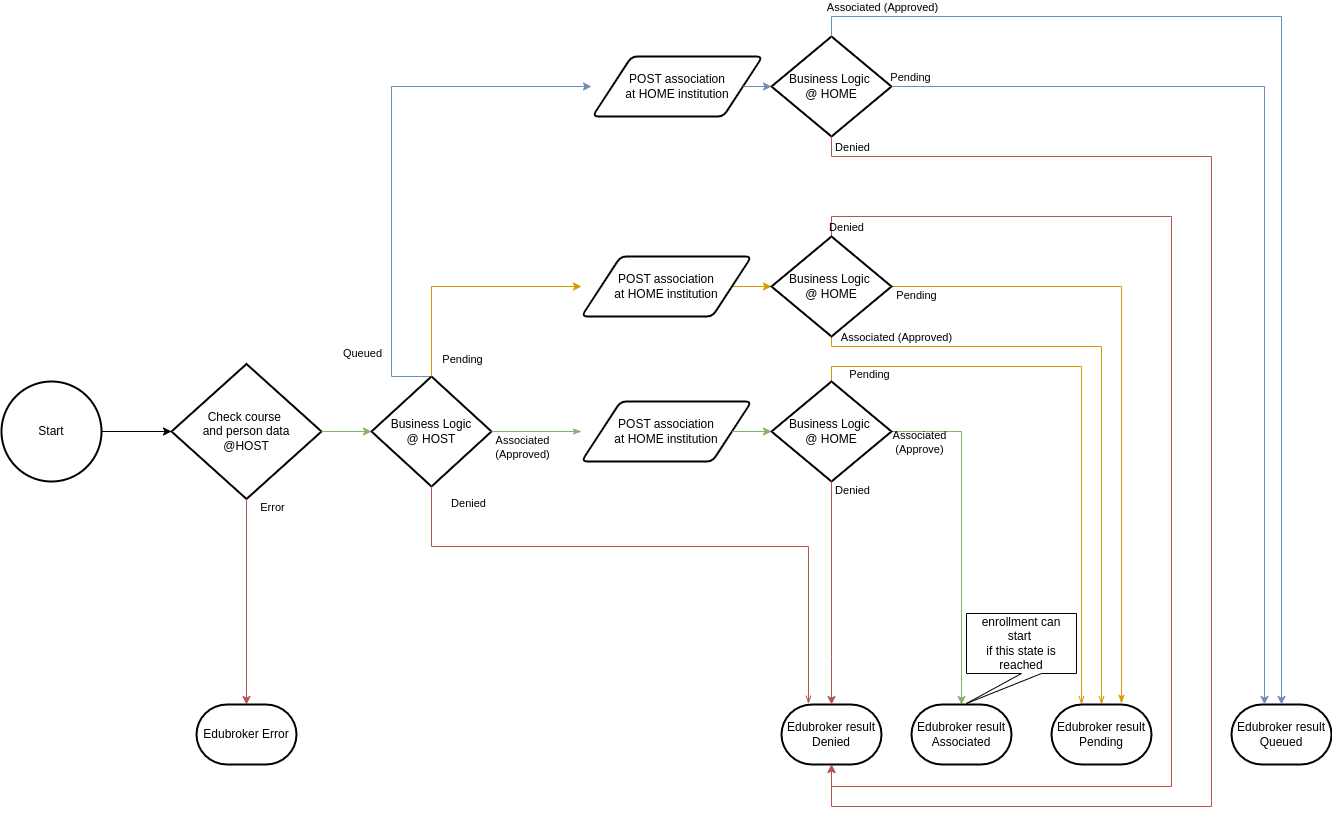

The diagram above was exported from draw.io. Its source (the exported page's mxGraphModel, read from the mxfile embedded in the PNG):
<mxGraphModel dx="2060" dy="2043" grid="1" gridSize="10" guides="1" tooltips="1" connect="1" arrows="1" fold="1" page="1" pageScale="1" pageWidth="1169" pageHeight="827" math="0" shadow="0">
  <root>
    <mxCell id="0" />
    <mxCell id="1" parent="0" />
    <mxCell id="3" value="Start" style="strokeWidth=2;html=1;shape=mxgraph.flowchart.start_2;whiteSpace=wrap;" parent="1" vertex="1">
      <mxGeometry x="30" y="195" width="100" height="100" as="geometry" />
    </mxCell>
    <mxCell id="9" value="&lt;div&gt;Check course&amp;nbsp;&lt;/div&gt;&lt;div&gt;and person data&lt;/div&gt;&lt;div&gt;@HOST&lt;br&gt;&lt;/div&gt;" style="strokeWidth=2;html=1;shape=mxgraph.flowchart.decision;whiteSpace=wrap;" parent="1" vertex="1">
      <mxGeometry x="200" y="177.5" width="150" height="135" as="geometry" />
    </mxCell>
    <mxCell id="10" style="edgeStyle=orthogonalEdgeStyle;rounded=0;orthogonalLoop=1;jettySize=auto;html=1;entryX=0;entryY=0.5;entryDx=0;entryDy=0;entryPerimeter=0;fillColor=#ffe6cc;strokeColor=#d79b00;" parent="1" source="sIMDlrYZV-DwqEleEBH8-46" target="31" edge="1">
      <mxGeometry relative="1" as="geometry">
        <Array as="points">
          <mxPoint x="677" y="100" />
        </Array>
      </mxGeometry>
    </mxCell>
    <mxCell id="B19b_Hw-H-aoUE7rkv5B-38" style="edgeStyle=orthogonalEdgeStyle;rounded=0;orthogonalLoop=1;jettySize=auto;html=1;fillColor=#dae8fc;strokeColor=#6c8ebf;" parent="1" edge="1">
      <mxGeometry relative="1" as="geometry">
        <mxPoint x="620" y="-100" as="targetPoint" />
        <mxPoint x="460" y="190" as="sourcePoint" />
        <Array as="points">
          <mxPoint x="420" y="190" />
          <mxPoint x="420" y="-100" />
          <mxPoint x="620" y="-100" />
        </Array>
      </mxGeometry>
    </mxCell>
    <mxCell id="B19b_Hw-H-aoUE7rkv5B-39" value="Queued" style="edgeLabel;html=1;align=center;verticalAlign=middle;resizable=0;points=[];" parent="B19b_Hw-H-aoUE7rkv5B-38" vertex="1" connectable="0">
      <mxGeometry x="-0.2712" y="-4" relative="1" as="geometry">
        <mxPoint x="-34" y="129" as="offset" />
      </mxGeometry>
    </mxCell>
    <mxCell id="13" value="&lt;div&gt;Business Logic&lt;/div&gt;&lt;div&gt;@ HOST&lt;/div&gt;" style="strokeWidth=2;html=1;shape=mxgraph.flowchart.decision;whiteSpace=wrap;" parent="1" vertex="1">
      <mxGeometry x="400" y="190" width="120" height="110" as="geometry" />
    </mxCell>
    <mxCell id="15" style="edgeStyle=orthogonalEdgeStyle;rounded=0;orthogonalLoop=1;jettySize=auto;html=1;entryX=0.5;entryY=0;entryDx=0;entryDy=0;entryPerimeter=0;fillColor=#d5e8d4;strokeColor=#82b366;" parent="1" source="19" target="sIMDlrYZV-DwqEleEBH8-58" edge="1">
      <mxGeometry relative="1" as="geometry">
        <mxPoint x="1058.5" y="290" as="targetPoint" />
        <Array as="points">
          <mxPoint x="990" y="245" />
        </Array>
      </mxGeometry>
    </mxCell>
    <mxCell id="16" value="Associated&lt;br&gt;(Approve)" style="edgeLabel;html=1;align=center;verticalAlign=middle;resizable=0;points=[];labelBackgroundColor=none;" parent="15" vertex="1" connectable="0">
      <mxGeometry x="-0.415" y="-1" relative="1" as="geometry">
        <mxPoint x="-42" y="-20" as="offset" />
      </mxGeometry>
    </mxCell>
    <mxCell id="17" style="edgeStyle=orthogonalEdgeStyle;rounded=0;orthogonalLoop=1;jettySize=auto;html=1;entryX=0.3;entryY=0;entryDx=0;entryDy=0;entryPerimeter=0;endArrow=openThin;endFill=0;fillColor=#ffe6cc;strokeColor=#d79b00;exitX=0.5;exitY=0;exitDx=0;exitDy=0;exitPerimeter=0;" parent="1" source="19" target="sIMDlrYZV-DwqEleEBH8-59" edge="1">
      <mxGeometry relative="1" as="geometry">
        <Array as="points">
          <mxPoint x="860" y="180" />
          <mxPoint x="1110" y="180" />
        </Array>
        <mxPoint x="1217" y="306.98" as="targetPoint" />
      </mxGeometry>
    </mxCell>
    <mxCell id="18" value="Pending" style="edgeLabel;html=1;align=center;verticalAlign=middle;resizable=0;points=[];labelBackgroundColor=none;" parent="17" vertex="1" connectable="0">
      <mxGeometry x="-0.6948" y="-7" relative="1" as="geometry">
        <mxPoint x="-40" as="offset" />
      </mxGeometry>
    </mxCell>
    <mxCell id="19" value="&lt;div&gt;Business Logic&amp;nbsp;&lt;/div&gt;&lt;div&gt;@ HOME&lt;/div&gt;" style="strokeWidth=2;html=1;shape=mxgraph.flowchart.decision;whiteSpace=wrap;" parent="1" vertex="1">
      <mxGeometry x="800" y="195" width="120" height="100" as="geometry" />
    </mxCell>
    <mxCell id="20" value="&lt;div&gt;Edubroker result&lt;/div&gt;&lt;div&gt;Denied&lt;br&gt;&lt;/div&gt;" style="strokeWidth=2;html=1;shape=mxgraph.flowchart.terminator;whiteSpace=wrap;" parent="1" vertex="1">
      <mxGeometry x="810" y="518" width="100" height="60" as="geometry" />
    </mxCell>
    <mxCell id="25" style="edgeStyle=orthogonalEdgeStyle;rounded=0;orthogonalLoop=1;jettySize=auto;html=1;entryX=0.5;entryY=1;entryDx=0;entryDy=0;entryPerimeter=0;fillColor=#f8cecc;strokeColor=#b85450;exitX=0.5;exitY=0;exitDx=0;exitDy=0;exitPerimeter=0;" parent="1" source="31" target="20" edge="1">
      <mxGeometry relative="1" as="geometry">
        <Array as="points">
          <mxPoint x="860" y="30" />
          <mxPoint x="1200" y="30" />
          <mxPoint x="1200" y="600" />
          <mxPoint x="860" y="600" />
        </Array>
      </mxGeometry>
    </mxCell>
    <mxCell id="26" value="Denied" style="edgeLabel;html=1;align=center;verticalAlign=middle;resizable=0;points=[];labelBackgroundColor=none;" parent="25" vertex="1" connectable="0">
      <mxGeometry x="-0.8999" y="-4" relative="1" as="geometry">
        <mxPoint x="-31" y="6" as="offset" />
      </mxGeometry>
    </mxCell>
    <mxCell id="27" style="edgeStyle=orthogonalEdgeStyle;rounded=0;orthogonalLoop=1;jettySize=auto;html=1;entryX=0.5;entryY=0;entryDx=0;entryDy=0;entryPerimeter=0;endArrow=openThin;endFill=0;exitX=0.5;exitY=1;exitDx=0;exitDy=0;exitPerimeter=0;fillColor=#ffe6cc;strokeColor=#d79b00;" parent="1" source="31" target="sIMDlrYZV-DwqEleEBH8-59" edge="1">
      <mxGeometry relative="1" as="geometry">
        <Array as="points">
          <mxPoint x="860" y="160" />
          <mxPoint x="1130" y="160" />
        </Array>
        <mxPoint x="1233" y="306.98" as="targetPoint" />
      </mxGeometry>
    </mxCell>
    <mxCell id="28" value="Associated (Approved)" style="edgeLabel;html=1;align=center;verticalAlign=middle;resizable=0;points=[];labelBackgroundColor=none;" parent="27" vertex="1" connectable="0">
      <mxGeometry x="-0.8704" y="-2" relative="1" as="geometry">
        <mxPoint x="33" y="-12" as="offset" />
      </mxGeometry>
    </mxCell>
    <mxCell id="29" style="edgeStyle=orthogonalEdgeStyle;rounded=0;orthogonalLoop=1;jettySize=auto;html=1;entryX=0.7;entryY=-0.017;entryDx=0;entryDy=0;endArrow=classicThin;endFill=1;entryPerimeter=0;fillColor=#ffe6cc;strokeColor=#d79b00;" parent="1" source="31" target="sIMDlrYZV-DwqEleEBH8-59" edge="1">
      <mxGeometry relative="1" as="geometry">
        <mxPoint x="1250" y="305" as="targetPoint" />
      </mxGeometry>
    </mxCell>
    <mxCell id="30" value="Pending" style="edgeLabel;html=1;align=center;verticalAlign=middle;resizable=0;points=[];labelBackgroundColor=none;" parent="29" vertex="1" connectable="0">
      <mxGeometry x="-0.4703" y="1" relative="1" as="geometry">
        <mxPoint x="-147" y="9" as="offset" />
      </mxGeometry>
    </mxCell>
    <mxCell id="31" value="&lt;div&gt;Business Logic&amp;nbsp;&lt;/div&gt;&lt;div&gt;@ HOME&lt;/div&gt;" style="strokeWidth=2;html=1;shape=mxgraph.flowchart.decision;whiteSpace=wrap;" parent="1" vertex="1">
      <mxGeometry x="800" y="50" width="120" height="100" as="geometry" />
    </mxCell>
    <mxCell id="35" value="" style="edgeStyle=orthogonalEdgeStyle;rounded=0;orthogonalLoop=1;jettySize=auto;html=1;entryX=0.27;entryY=-0.011;entryDx=0;entryDy=0;endArrow=openThin;endFill=0;entryPerimeter=0;exitX=0.5;exitY=1;exitDx=0;exitDy=0;exitPerimeter=0;fillColor=#f8cecc;strokeColor=#b85450;" parent="1" source="13" target="20" edge="1">
      <mxGeometry relative="1" as="geometry">
        <Array as="points">
          <mxPoint x="460" y="360" />
          <mxPoint x="837" y="360" />
        </Array>
        <mxPoint x="677" y="300" as="sourcePoint" />
        <mxPoint x="800" y="505" as="targetPoint" />
      </mxGeometry>
    </mxCell>
    <mxCell id="36" value="Denied" style="edgeLabel;html=1;align=center;verticalAlign=middle;resizable=0;points=[];labelBackgroundColor=none;" parent="35" vertex="1" connectable="0">
      <mxGeometry x="-0.7797" y="-1" relative="1" as="geometry">
        <mxPoint x="31" y="-45" as="offset" />
      </mxGeometry>
    </mxCell>
    <mxCell id="sIMDlrYZV-DwqEleEBH8-42" style="edgeStyle=orthogonalEdgeStyle;rounded=0;orthogonalLoop=1;jettySize=auto;html=1;entryX=0;entryY=0.5;entryDx=0;entryDy=0;entryPerimeter=0;" parent="1" source="3" target="9" edge="1">
      <mxGeometry relative="1" as="geometry" />
    </mxCell>
    <mxCell id="sIMDlrYZV-DwqEleEBH8-45" style="edgeStyle=orthogonalEdgeStyle;rounded=0;orthogonalLoop=1;jettySize=auto;html=1;entryX=0;entryY=0.5;entryDx=0;entryDy=0;entryPerimeter=0;fillColor=#d5e8d4;strokeColor=#82b366;" parent="1" source="9" target="13" edge="1">
      <mxGeometry relative="1" as="geometry" />
    </mxCell>
    <mxCell id="sIMDlrYZV-DwqEleEBH8-47" value="" style="edgeStyle=orthogonalEdgeStyle;rounded=0;orthogonalLoop=1;jettySize=auto;html=1;entryX=0;entryY=0.5;entryDx=0;entryDy=0;entryPerimeter=0;fillColor=#ffe6cc;strokeColor=#d79b00;" parent="1" source="13" target="sIMDlrYZV-DwqEleEBH8-46" edge="1">
      <mxGeometry relative="1" as="geometry">
        <Array as="points">
          <mxPoint x="460" y="100" />
        </Array>
        <mxPoint x="677" y="190" as="sourcePoint" />
        <mxPoint x="800" y="100" as="targetPoint" />
      </mxGeometry>
    </mxCell>
    <mxCell id="sIMDlrYZV-DwqEleEBH8-48" value="Pending" style="edgeLabel;html=1;align=center;verticalAlign=middle;resizable=0;points=[];labelBackgroundColor=none;" parent="sIMDlrYZV-DwqEleEBH8-47" vertex="1" connectable="0">
      <mxGeometry x="-0.7653" y="-4" relative="1" as="geometry">
        <mxPoint x="26" y="10" as="offset" />
      </mxGeometry>
    </mxCell>
    <mxCell id="sIMDlrYZV-DwqEleEBH8-46" value="&lt;div&gt;POST association&lt;/div&gt;&lt;div&gt;at HOME institution&lt;/div&gt;" style="shape=parallelogram;html=1;strokeWidth=2;perimeter=parallelogramPerimeter;whiteSpace=wrap;rounded=1;arcSize=12;size=0.23;fillColor=default;" parent="1" vertex="1">
      <mxGeometry x="610" y="70" width="170" height="60" as="geometry" />
    </mxCell>
    <mxCell id="sIMDlrYZV-DwqEleEBH8-50" value="" style="edgeStyle=orthogonalEdgeStyle;rounded=0;orthogonalLoop=1;jettySize=auto;html=1;entryX=0;entryY=0.5;entryDx=0;entryDy=0;entryPerimeter=0;endArrow=classicThin;endFill=1;labelBackgroundColor=none;fillColor=#d5e8d4;strokeColor=#82b366;" parent="1" source="13" target="sIMDlrYZV-DwqEleEBH8-49" edge="1">
      <mxGeometry x="-0.5873" y="-25" relative="1" as="geometry">
        <mxPoint as="offset" />
        <mxPoint x="570" y="245" as="sourcePoint" />
        <mxPoint x="800" y="245" as="targetPoint" />
      </mxGeometry>
    </mxCell>
    <mxCell id="sIMDlrYZV-DwqEleEBH8-56" value="Associated&lt;br&gt;(Approved)" style="edgeLabel;html=1;align=center;verticalAlign=middle;resizable=0;points=[];" parent="sIMDlrYZV-DwqEleEBH8-50" vertex="1" connectable="0">
      <mxGeometry x="-0.2909" y="-1" relative="1" as="geometry">
        <mxPoint x="-2" y="14" as="offset" />
      </mxGeometry>
    </mxCell>
    <mxCell id="sIMDlrYZV-DwqEleEBH8-49" value="&lt;div&gt;POST association&lt;/div&gt;&lt;div&gt;at HOME institution&lt;/div&gt;" style="shape=parallelogram;html=1;strokeWidth=2;perimeter=parallelogramPerimeter;whiteSpace=wrap;rounded=1;arcSize=12;size=0.23;fillColor=default;" parent="1" vertex="1">
      <mxGeometry x="610" y="215" width="170" height="60" as="geometry" />
    </mxCell>
    <mxCell id="sIMDlrYZV-DwqEleEBH8-53" style="edgeStyle=orthogonalEdgeStyle;rounded=0;orthogonalLoop=1;jettySize=auto;html=1;entryX=0.5;entryY=0;entryDx=0;entryDy=0;entryPerimeter=0;fillColor=#f8cecc;strokeColor=#b85450;" parent="1" source="19" target="20" edge="1">
      <mxGeometry relative="1" as="geometry">
        <mxPoint x="790" y="470" as="targetPoint" />
        <Array as="points">
          <mxPoint x="860" y="470" />
          <mxPoint x="860" y="470" />
        </Array>
      </mxGeometry>
    </mxCell>
    <mxCell id="sIMDlrYZV-DwqEleEBH8-54" value="&lt;div&gt;Denied&lt;/div&gt;" style="edgeLabel;html=1;align=center;verticalAlign=middle;resizable=0;points=[];" parent="sIMDlrYZV-DwqEleEBH8-53" vertex="1" connectable="0">
      <mxGeometry x="-0.13" y="-2" relative="1" as="geometry">
        <mxPoint x="22" y="-89" as="offset" />
      </mxGeometry>
    </mxCell>
    <mxCell id="sIMDlrYZV-DwqEleEBH8-55" style="edgeStyle=orthogonalEdgeStyle;rounded=0;orthogonalLoop=1;jettySize=auto;html=1;exitX=1;exitY=0.5;exitDx=0;exitDy=0;entryX=0;entryY=0.5;entryDx=0;entryDy=0;entryPerimeter=0;fillColor=#d5e8d4;strokeColor=#82b366;" parent="1" source="sIMDlrYZV-DwqEleEBH8-49" target="19" edge="1">
      <mxGeometry relative="1" as="geometry" />
    </mxCell>
    <mxCell id="sIMDlrYZV-DwqEleEBH8-58" value="&lt;div&gt;Edubroker result&lt;/div&gt;&lt;div&gt;Associated&lt;/div&gt;" style="strokeWidth=2;html=1;shape=mxgraph.flowchart.terminator;whiteSpace=wrap;" parent="1" vertex="1">
      <mxGeometry x="940" y="518" width="100" height="60" as="geometry" />
    </mxCell>
    <mxCell id="sIMDlrYZV-DwqEleEBH8-59" value="&lt;div&gt;Edubroker result&lt;/div&gt;&lt;div&gt;Pending&lt;br&gt;&lt;/div&gt;" style="strokeWidth=2;html=1;shape=mxgraph.flowchart.terminator;whiteSpace=wrap;" parent="1" vertex="1">
      <mxGeometry x="1080" y="518" width="100" height="60" as="geometry" />
    </mxCell>
    <mxCell id="sIMDlrYZV-DwqEleEBH8-63" value="" style="edgeStyle=orthogonalEdgeStyle;rounded=0;orthogonalLoop=1;jettySize=auto;html=1;entryX=0.5;entryY=0;entryDx=0;entryDy=0;entryPerimeter=0;exitX=0.5;exitY=1;exitDx=0;exitDy=0;exitPerimeter=0;fillColor=#f8cecc;strokeColor=#b85450;" parent="1" source="9" target="sIMDlrYZV-DwqEleEBH8-62" edge="1">
      <mxGeometry relative="1" as="geometry">
        <Array as="points" />
        <mxPoint x="274.5" y="330" as="sourcePoint" />
        <mxPoint x="274.5" y="535.5" as="targetPoint" />
      </mxGeometry>
    </mxCell>
    <mxCell id="sIMDlrYZV-DwqEleEBH8-64" value="Error" style="edgeLabel;html=1;align=center;verticalAlign=middle;resizable=0;points=[];labelBackgroundColor=none;" parent="sIMDlrYZV-DwqEleEBH8-63" vertex="1" connectable="0">
      <mxGeometry x="-0.8879" y="4" relative="1" as="geometry">
        <mxPoint x="21" y="-4" as="offset" />
      </mxGeometry>
    </mxCell>
    <mxCell id="sIMDlrYZV-DwqEleEBH8-62" value="&lt;div&gt;Edubroker Error&lt;br&gt;&lt;/div&gt;" style="strokeWidth=2;html=1;shape=mxgraph.flowchart.terminator;whiteSpace=wrap;" parent="1" vertex="1">
      <mxGeometry x="225" y="518" width="100" height="60" as="geometry" />
    </mxCell>
    <mxCell id="B19b_Hw-H-aoUE7rkv5B-36" value="&lt;div&gt;Edubroker result&lt;/div&gt;&lt;div&gt;Queued&lt;br&gt;&lt;/div&gt;" style="strokeWidth=2;html=1;shape=mxgraph.flowchart.terminator;whiteSpace=wrap;" parent="1" vertex="1">
      <mxGeometry x="1260" y="518" width="100" height="60" as="geometry" />
    </mxCell>
    <mxCell id="B19b_Hw-H-aoUE7rkv5B-37" value="&lt;div&gt;POST association&lt;/div&gt;&lt;div&gt;at HOME institution&lt;/div&gt;" style="shape=parallelogram;html=1;strokeWidth=2;perimeter=parallelogramPerimeter;whiteSpace=wrap;rounded=1;arcSize=12;size=0.23;fillColor=default;" parent="1" vertex="1">
      <mxGeometry x="621" y="-130" width="170" height="60" as="geometry" />
    </mxCell>
    <mxCell id="B19b_Hw-H-aoUE7rkv5B-40" value="&lt;div&gt;Business Logic&amp;nbsp;&lt;/div&gt;&lt;div&gt;@ HOME&lt;/div&gt;" style="strokeWidth=2;html=1;shape=mxgraph.flowchart.decision;whiteSpace=wrap;" parent="1" vertex="1">
      <mxGeometry x="800" y="-150" width="120" height="100" as="geometry" />
    </mxCell>
    <mxCell id="B19b_Hw-H-aoUE7rkv5B-43" style="edgeStyle=orthogonalEdgeStyle;rounded=0;orthogonalLoop=1;jettySize=auto;html=1;entryX=0.5;entryY=1;entryDx=0;entryDy=0;entryPerimeter=0;fillColor=#f8cecc;strokeColor=#b85450;exitX=0.5;exitY=1;exitDx=0;exitDy=0;exitPerimeter=0;" parent="1" source="B19b_Hw-H-aoUE7rkv5B-40" target="20" edge="1">
      <mxGeometry relative="1" as="geometry">
        <Array as="points">
          <mxPoint x="860" y="-30" />
          <mxPoint x="1240" y="-30" />
          <mxPoint x="1240" y="620" />
          <mxPoint x="860" y="620" />
        </Array>
      </mxGeometry>
    </mxCell>
    <mxCell id="B19b_Hw-H-aoUE7rkv5B-44" value="Denied" style="edgeLabel;html=1;align=center;verticalAlign=middle;resizable=0;points=[];" parent="B19b_Hw-H-aoUE7rkv5B-43" vertex="1" connectable="0">
      <mxGeometry x="-0.9843" y="-3" relative="1" as="geometry">
        <mxPoint x="23" y="-2" as="offset" />
      </mxGeometry>
    </mxCell>
    <mxCell id="B19b_Hw-H-aoUE7rkv5B-45" style="edgeStyle=orthogonalEdgeStyle;rounded=0;orthogonalLoop=1;jettySize=auto;html=1;entryX=0.5;entryY=0;entryDx=0;entryDy=0;entryPerimeter=0;exitX=0.5;exitY=0;exitDx=0;exitDy=0;exitPerimeter=0;fillColor=#dae8fc;strokeColor=#6c8ebf;" parent="1" source="B19b_Hw-H-aoUE7rkv5B-40" target="B19b_Hw-H-aoUE7rkv5B-36" edge="1">
      <mxGeometry relative="1" as="geometry" />
    </mxCell>
    <mxCell id="B19b_Hw-H-aoUE7rkv5B-46" value="&lt;span style=&quot;background-color: rgb(251, 251, 251);&quot;&gt;Associated (Approved)&lt;/span&gt;" style="edgeLabel;html=1;align=center;verticalAlign=middle;resizable=0;points=[];" parent="B19b_Hw-H-aoUE7rkv5B-45" vertex="1" connectable="0">
      <mxGeometry x="-0.8826" y="4" relative="1" as="geometry">
        <mxPoint x="2" y="-6" as="offset" />
      </mxGeometry>
    </mxCell>
    <mxCell id="B19b_Hw-H-aoUE7rkv5B-47" style="edgeStyle=orthogonalEdgeStyle;rounded=0;orthogonalLoop=1;jettySize=auto;html=1;exitX=1;exitY=0.5;exitDx=0;exitDy=0;entryX=0;entryY=0.5;entryDx=0;entryDy=0;entryPerimeter=0;fillColor=#dae8fc;strokeColor=#6c8ebf;" parent="1" source="B19b_Hw-H-aoUE7rkv5B-37" target="B19b_Hw-H-aoUE7rkv5B-40" edge="1">
      <mxGeometry relative="1" as="geometry" />
    </mxCell>
    <mxCell id="B19b_Hw-H-aoUE7rkv5B-48" style="edgeStyle=orthogonalEdgeStyle;rounded=0;orthogonalLoop=1;jettySize=auto;html=1;entryX=0.33;entryY=0;entryDx=0;entryDy=0;entryPerimeter=0;fillColor=#dae8fc;strokeColor=#6c8ebf;" parent="1" source="B19b_Hw-H-aoUE7rkv5B-40" target="B19b_Hw-H-aoUE7rkv5B-36" edge="1">
      <mxGeometry relative="1" as="geometry" />
    </mxCell>
    <mxCell id="B19b_Hw-H-aoUE7rkv5B-49" value="Pending" style="edgeLabel;html=1;align=center;verticalAlign=middle;resizable=0;points=[];" parent="B19b_Hw-H-aoUE7rkv5B-48" vertex="1" connectable="0">
      <mxGeometry x="-0.9617" y="4" relative="1" as="geometry">
        <mxPoint x="-1" y="-6" as="offset" />
      </mxGeometry>
    </mxCell>
    <mxCell id="4GofdskXiTwf4DlLo6rl-36" value="enrollment can start&amp;nbsp;&lt;br&gt;if this state is reached" style="shape=callout;whiteSpace=wrap;html=1;perimeter=calloutPerimeter;position2=0;" vertex="1" parent="1">
      <mxGeometry x="995" y="427" width="110" height="90" as="geometry" />
    </mxCell>
  </root>
</mxGraphModel>